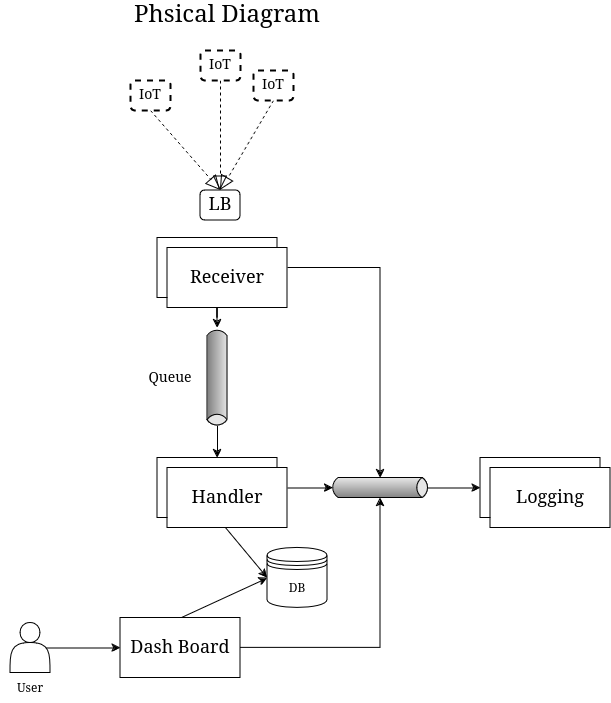

The diagram above was exported from draw.io. Its source (the exported page's mxGraphModel, read from the mxfile embedded in the PNG):
<mxGraphModel dx="1660" dy="727" grid="1" gridSize="10" guides="1" tooltips="1" connect="1" arrows="1" fold="1" page="1" pageScale="1" pageWidth="850" pageHeight="1100" math="0" shadow="0">
  <root>
    <mxCell id="0" />
    <mxCell id="1" parent="0" />
    <mxCell id="NKgkU5NripMY_SOiSeHx-1" value="DB" style="shape=datastore;whiteSpace=wrap;html=1;" vertex="1" parent="1">
      <mxGeometry x="397" y="687.5" width="60" height="60" as="geometry" />
    </mxCell>
    <mxCell id="NKgkU5NripMY_SOiSeHx-2" style="edgeStyle=orthogonalEdgeStyle;rounded=0;orthogonalLoop=1;jettySize=auto;html=1;" edge="1" parent="1" source="NKgkU5NripMY_SOiSeHx-3" target="NKgkU5NripMY_SOiSeHx-14">
      <mxGeometry relative="1" as="geometry" />
    </mxCell>
    <mxCell id="NKgkU5NripMY_SOiSeHx-3" value="&lt;font style=&quot;font-size: 18px;&quot;&gt;Receiver&lt;/font&gt;" style="rounded=0;whiteSpace=wrap;html=1;" vertex="1" parent="1">
      <mxGeometry x="287" y="377.5" width="120" height="60" as="geometry" />
    </mxCell>
    <mxCell id="NKgkU5NripMY_SOiSeHx-4" style="rounded=0;orthogonalLoop=1;jettySize=auto;html=1;exitX=0.5;exitY=0;exitDx=0;exitDy=0;entryX=0;entryY=0.5;entryDx=0;entryDy=0;" edge="1" parent="1" source="NKgkU5NripMY_SOiSeHx-5" target="NKgkU5NripMY_SOiSeHx-1">
      <mxGeometry relative="1" as="geometry" />
    </mxCell>
    <mxCell id="NKgkU5NripMY_SOiSeHx-5" value="&lt;font style=&quot;font-size: 18px;&quot;&gt;Dash Board&lt;br&gt;&lt;/font&gt;" style="rounded=0;whiteSpace=wrap;html=1;" vertex="1" parent="1">
      <mxGeometry x="250" y="757.5" width="120" height="60" as="geometry" />
    </mxCell>
    <mxCell id="NKgkU5NripMY_SOiSeHx-6" style="rounded=0;orthogonalLoop=1;jettySize=auto;html=1;exitX=0.5;exitY=1;exitDx=0;exitDy=0;entryX=0;entryY=0.5;entryDx=0;entryDy=0;" edge="1" parent="1" source="NKgkU5NripMY_SOiSeHx-7" target="NKgkU5NripMY_SOiSeHx-1">
      <mxGeometry relative="1" as="geometry" />
    </mxCell>
    <mxCell id="NKgkU5NripMY_SOiSeHx-7" value="&lt;font style=&quot;font-size: 18px;&quot;&gt;Handler&lt;/font&gt;" style="rounded=0;whiteSpace=wrap;html=1;" vertex="1" parent="1">
      <mxGeometry x="287" y="597.5" width="120" height="60" as="geometry" />
    </mxCell>
    <mxCell id="NKgkU5NripMY_SOiSeHx-8" value="&lt;font style=&quot;font-size: 18px;&quot;&gt;Logging&lt;/font&gt;" style="rounded=0;whiteSpace=wrap;html=1;" vertex="1" parent="1">
      <mxGeometry x="610" y="597.5" width="120" height="60" as="geometry" />
    </mxCell>
    <mxCell id="NKgkU5NripMY_SOiSeHx-9" style="edgeStyle=orthogonalEdgeStyle;rounded=0;orthogonalLoop=1;jettySize=auto;html=1;exitX=0.9;exitY=0.5;exitDx=0;exitDy=0;exitPerimeter=0;entryX=0;entryY=0.5;entryDx=0;entryDy=0;" edge="1" parent="1" source="NKgkU5NripMY_SOiSeHx-10" target="NKgkU5NripMY_SOiSeHx-5">
      <mxGeometry relative="1" as="geometry" />
    </mxCell>
    <mxCell id="NKgkU5NripMY_SOiSeHx-10" value="" style="shape=actor;whiteSpace=wrap;html=1;" vertex="1" parent="1">
      <mxGeometry x="140" y="762.5" width="40" height="50" as="geometry" />
    </mxCell>
    <mxCell id="NKgkU5NripMY_SOiSeHx-11" style="edgeStyle=orthogonalEdgeStyle;rounded=0;orthogonalLoop=1;jettySize=auto;html=1;exitX=1;exitY=0.5;exitDx=-2.7;exitDy=0;exitPerimeter=0;" edge="1" parent="1" source="NKgkU5NripMY_SOiSeHx-12" target="NKgkU5NripMY_SOiSeHx-8">
      <mxGeometry relative="1" as="geometry" />
    </mxCell>
    <mxCell id="NKgkU5NripMY_SOiSeHx-12" value="" style="strokeWidth=1;outlineConnect=0;dashed=0;align=center;fontSize=8;shape=mxgraph.eip.messageChannel;html=1;verticalLabelPosition=bottom;verticalAlign=top;" vertex="1" parent="1">
      <mxGeometry x="460" y="617.5" width="100" height="20" as="geometry" />
    </mxCell>
    <mxCell id="NKgkU5NripMY_SOiSeHx-13" style="edgeStyle=orthogonalEdgeStyle;rounded=0;orthogonalLoop=1;jettySize=auto;html=1;exitX=1;exitY=0.5;exitDx=-2.7;exitDy=0;exitPerimeter=0;entryX=0.5;entryY=0;entryDx=0;entryDy=0;" edge="1" parent="1" source="NKgkU5NripMY_SOiSeHx-14" target="NKgkU5NripMY_SOiSeHx-7">
      <mxGeometry relative="1" as="geometry" />
    </mxCell>
    <mxCell id="NKgkU5NripMY_SOiSeHx-14" value="" style="strokeWidth=1;outlineConnect=0;dashed=0;align=center;fontSize=8;shape=mxgraph.eip.messageChannel;html=1;verticalLabelPosition=bottom;verticalAlign=top;rotation=90;" vertex="1" parent="1">
      <mxGeometry x="297" y="507.5" width="100" height="20" as="geometry" />
    </mxCell>
    <mxCell id="NKgkU5NripMY_SOiSeHx-15" value="&lt;font style=&quot;font-size: 14px;&quot;&gt;Queue&lt;/font&gt;" style="text;html=1;align=center;verticalAlign=middle;whiteSpace=wrap;rounded=0;" vertex="1" parent="1">
      <mxGeometry x="270" y="502.5" width="60" height="30" as="geometry" />
    </mxCell>
    <mxCell id="NKgkU5NripMY_SOiSeHx-16" value="User" style="text;html=1;align=center;verticalAlign=middle;whiteSpace=wrap;rounded=0;" vertex="1" parent="1">
      <mxGeometry x="130" y="812.5" width="60" height="30" as="geometry" />
    </mxCell>
    <mxCell id="NKgkU5NripMY_SOiSeHx-17" value="" style="edgeStyle=none;html=1;endSize=12;endArrow=block;endFill=0;dashed=1;rounded=0;exitX=0.5;exitY=1;exitDx=0;exitDy=0;entryX=0.5;entryY=0;entryDx=0;entryDy=0;" edge="1" parent="1" source="NKgkU5NripMY_SOiSeHx-22">
      <mxGeometry width="160" relative="1" as="geometry">
        <mxPoint x="408" y="240" as="sourcePoint" />
        <mxPoint x="350" y="330" as="targetPoint" />
      </mxGeometry>
    </mxCell>
    <mxCell id="NKgkU5NripMY_SOiSeHx-18" value="" style="edgeStyle=none;html=1;endSize=12;endArrow=block;endFill=0;dashed=1;rounded=0;exitX=0.5;exitY=1;exitDx=0;exitDy=0;entryX=0.5;entryY=0;entryDx=0;entryDy=0;" edge="1" parent="1" source="NKgkU5NripMY_SOiSeHx-20">
      <mxGeometry width="160" relative="1" as="geometry">
        <mxPoint x="278" y="250" as="sourcePoint" />
        <mxPoint x="350" y="330" as="targetPoint" />
      </mxGeometry>
    </mxCell>
    <mxCell id="NKgkU5NripMY_SOiSeHx-19" value="" style="edgeStyle=none;html=1;endSize=12;endArrow=block;endFill=0;dashed=1;rounded=0;exitX=0.5;exitY=1;exitDx=0;exitDy=0;entryX=0.5;entryY=0;entryDx=0;entryDy=0;" edge="1" parent="1" source="NKgkU5NripMY_SOiSeHx-21">
      <mxGeometry width="160" relative="1" as="geometry">
        <mxPoint x="348" y="220.00000000000006" as="sourcePoint" />
        <mxPoint x="350" y="330" as="targetPoint" />
      </mxGeometry>
    </mxCell>
    <mxCell id="NKgkU5NripMY_SOiSeHx-20" value="&lt;font style=&quot;font-size: 14px;&quot;&gt;IoT&lt;/font&gt;" style="shape=rect;html=1;rounded=1;dashed=1;strokeWidth=2;verticalAlign=top;whiteSpace=wrap;align=center;" vertex="1" parent="1">
      <mxGeometry x="260" y="220" width="40" height="30" as="geometry" />
    </mxCell>
    <mxCell id="NKgkU5NripMY_SOiSeHx-21" value="&lt;font style=&quot;font-size: 14px;&quot;&gt;IoT&lt;/font&gt;" style="shape=rect;html=1;rounded=1;dashed=1;strokeWidth=2;verticalAlign=top;whiteSpace=wrap;align=center;" vertex="1" parent="1">
      <mxGeometry x="330" y="190" width="40" height="30" as="geometry" />
    </mxCell>
    <mxCell id="NKgkU5NripMY_SOiSeHx-22" value="&lt;font style=&quot;font-size: 14px;&quot;&gt;IoT&lt;/font&gt;" style="shape=rect;html=1;rounded=1;dashed=1;strokeWidth=2;verticalAlign=top;whiteSpace=wrap;align=center;" vertex="1" parent="1">
      <mxGeometry x="383" y="210" width="40" height="30" as="geometry" />
    </mxCell>
    <mxCell id="NKgkU5NripMY_SOiSeHx-23" style="edgeStyle=orthogonalEdgeStyle;rounded=0;orthogonalLoop=1;jettySize=auto;html=1;exitX=1;exitY=0.5;exitDx=0;exitDy=0;entryX=0;entryY=0;entryDx=50;entryDy=0;entryPerimeter=0;" edge="1" parent="1" source="NKgkU5NripMY_SOiSeHx-3" target="NKgkU5NripMY_SOiSeHx-12">
      <mxGeometry relative="1" as="geometry" />
    </mxCell>
    <mxCell id="NKgkU5NripMY_SOiSeHx-24" style="edgeStyle=orthogonalEdgeStyle;rounded=0;orthogonalLoop=1;jettySize=auto;html=1;exitX=1;exitY=0.5;exitDx=0;exitDy=0;entryX=0;entryY=0.5;entryDx=2.7;entryDy=0;entryPerimeter=0;" edge="1" parent="1" source="NKgkU5NripMY_SOiSeHx-7" target="NKgkU5NripMY_SOiSeHx-12">
      <mxGeometry relative="1" as="geometry" />
    </mxCell>
    <mxCell id="NKgkU5NripMY_SOiSeHx-25" style="edgeStyle=orthogonalEdgeStyle;rounded=0;orthogonalLoop=1;jettySize=auto;html=1;exitX=1;exitY=0.5;exitDx=0;exitDy=0;entryX=0;entryY=1;entryDx=50;entryDy=0;entryPerimeter=0;" edge="1" parent="1" source="NKgkU5NripMY_SOiSeHx-5" target="NKgkU5NripMY_SOiSeHx-12">
      <mxGeometry relative="1" as="geometry" />
    </mxCell>
    <mxCell id="NKgkU5NripMY_SOiSeHx-26" value="&lt;font style=&quot;font-size: 18px;&quot;&gt;Receiver&lt;/font&gt;" style="rounded=0;whiteSpace=wrap;html=1;" vertex="1" parent="1">
      <mxGeometry x="297" y="387.5" width="120" height="60" as="geometry" />
    </mxCell>
    <mxCell id="NKgkU5NripMY_SOiSeHx-27" value="&lt;font style=&quot;font-size: 18px;&quot;&gt;Handler&lt;/font&gt;" style="rounded=0;whiteSpace=wrap;html=1;" vertex="1" parent="1">
      <mxGeometry x="297" y="607.5" width="120" height="60" as="geometry" />
    </mxCell>
    <mxCell id="NKgkU5NripMY_SOiSeHx-28" value="&lt;font style=&quot;font-size: 18px;&quot;&gt;LB&lt;/font&gt;" style="rounded=1;whiteSpace=wrap;html=1;" vertex="1" parent="1">
      <mxGeometry x="330" y="330" width="40" height="30" as="geometry" />
    </mxCell>
    <mxCell id="NKgkU5NripMY_SOiSeHx-29" value="&lt;font style=&quot;font-size: 18px;&quot;&gt;Logging&lt;/font&gt;" style="rounded=0;whiteSpace=wrap;html=1;" vertex="1" parent="1">
      <mxGeometry x="620" y="607.5" width="120" height="60" as="geometry" />
    </mxCell>
    <mxCell id="NKgkU5NripMY_SOiSeHx-30" value="&lt;font style=&quot;font-size: 24px;&quot;&gt;Phsical Diagram&lt;/font&gt;" style="text;html=1;align=center;verticalAlign=middle;whiteSpace=wrap;rounded=0;" vertex="1" parent="1">
      <mxGeometry x="247" y="140" width="220" height="30" as="geometry" />
    </mxCell>
  </root>
</mxGraphModel>